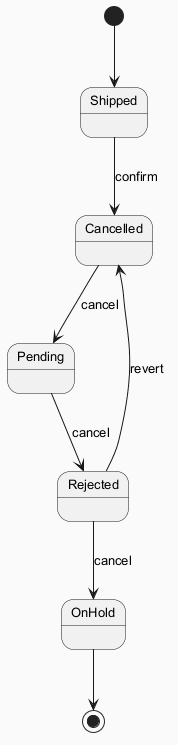

The diagram above was rendered by PlantUML. Its source (embedded in the PNG):
@startuml
skinparam backgroundColor #FAFAFA
skinparam classBackgroundColor #FFF3E0
skinparam classBorderColor #E65100
skinparam defaultFontSize 13
[*] --> Shipped
Shipped --> Cancelled : confirm
Cancelled --> Pending : cancel
Pending --> Rejected : cancel
Rejected --> OnHold : cancel
Rejected --> Cancelled : revert
OnHold --> [*]
@enduml